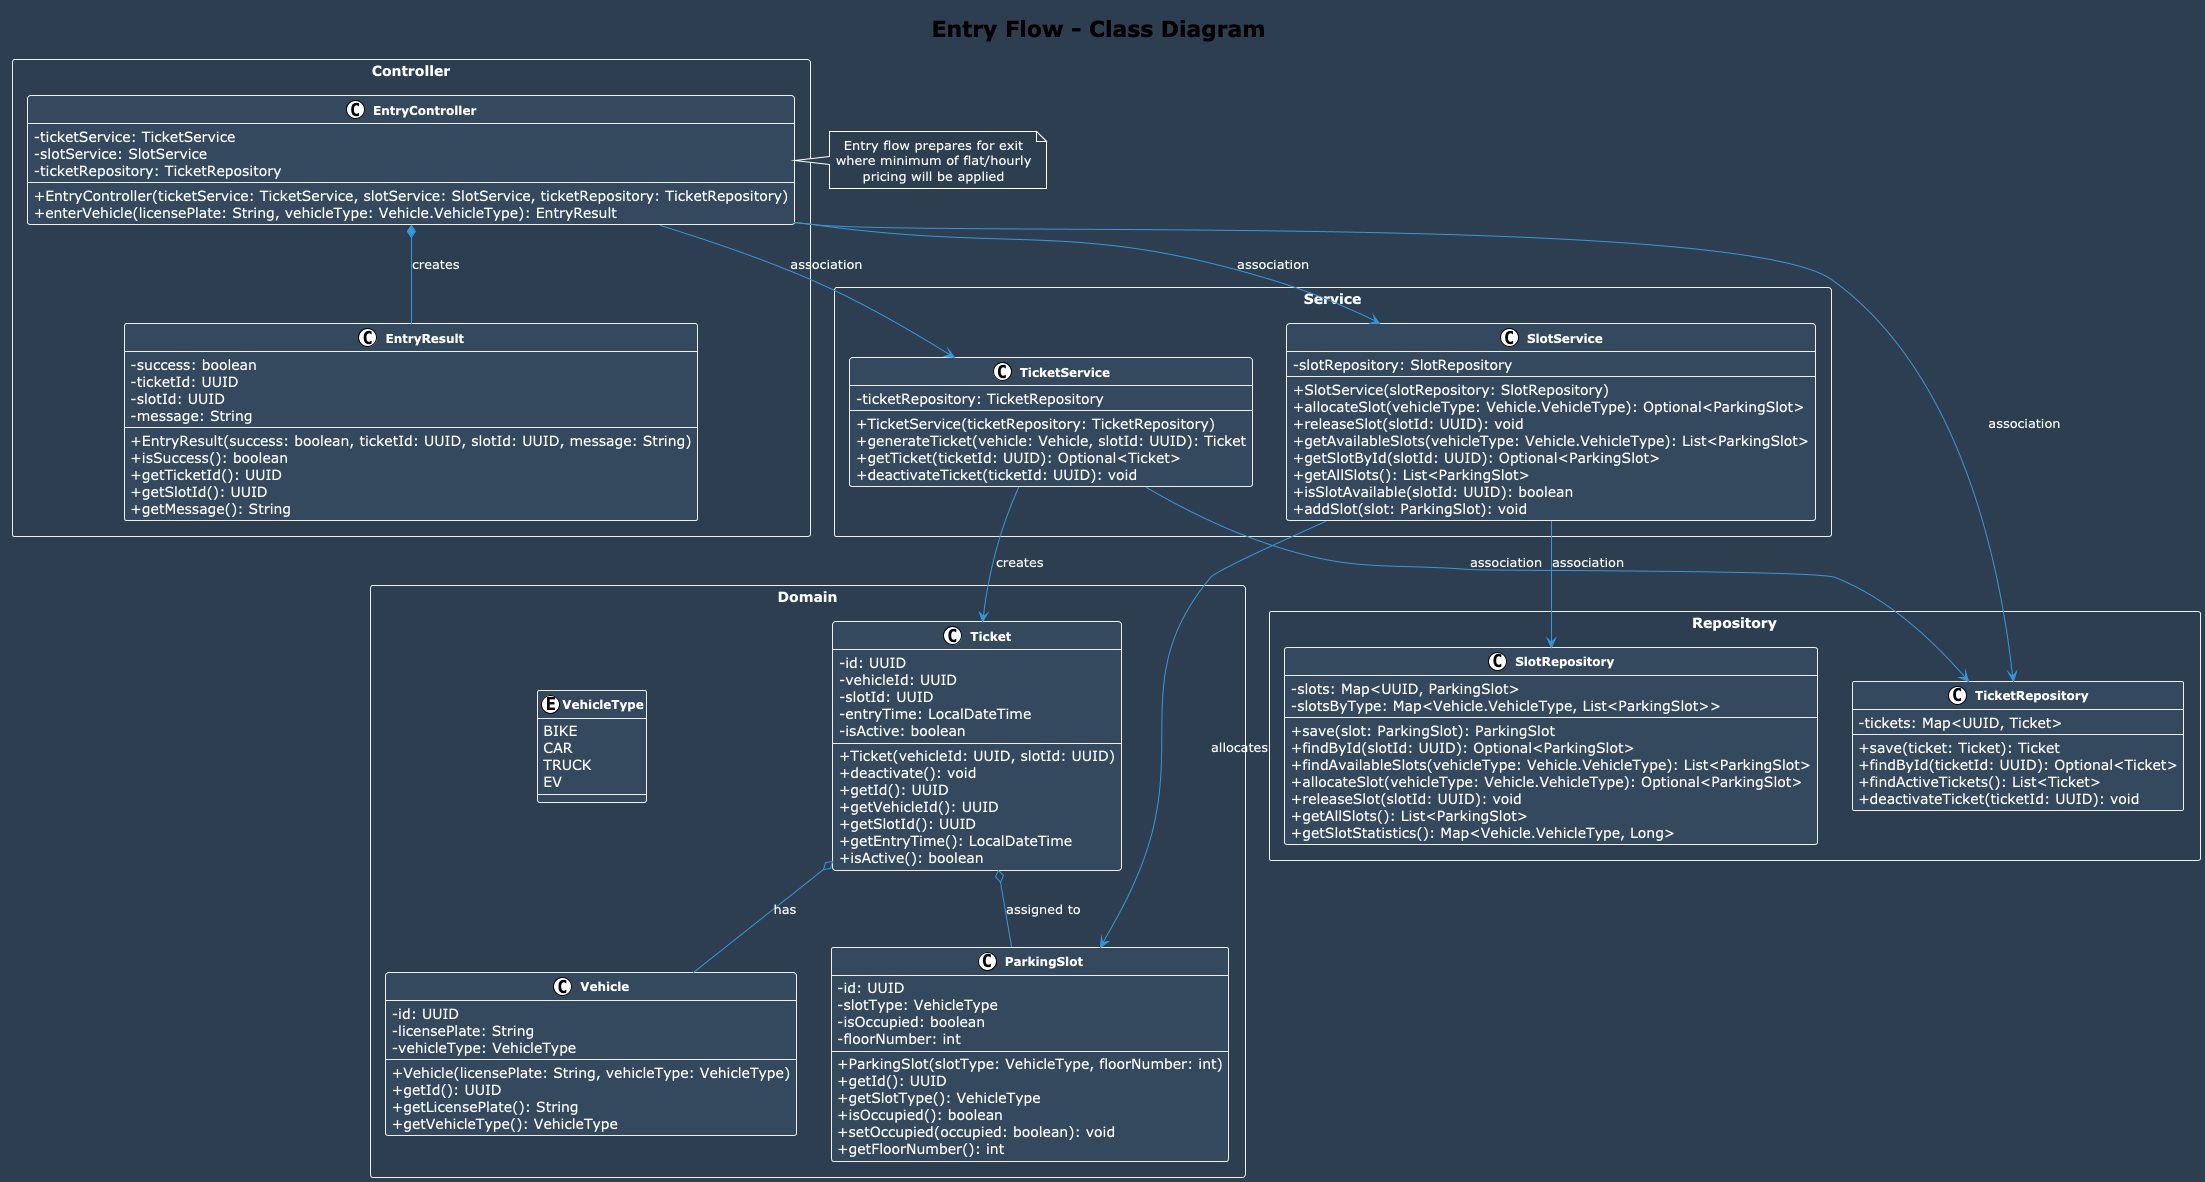

The diagram above was rendered by PlantUML. Its source (embedded in the PNG):
@startuml EntryFlow_ClassDiagram
!theme plain
skinparam backgroundColor #2C3E50
skinparam classBackgroundColor #34495E
skinparam classBorderColor #ECF0F1
skinparam classFontColor #FFFFFF
skinparam classAttributeFontColor #FFFFFF
skinparam classMethodFontColor #FFFFFF
skinparam arrowColor #3498DB
skinparam ArrowFontColor #FFFFFF
skinparam packageBackgroundColor #2C3E50
skinparam packageBorderColor #ECF0F1
skinparam packageFontColor #FFFFFF
skinparam noteFontColor #FFFFFF
skinparam noteBackgroundColor #2C3E50
skinparam noteBorderColor #FFFFFF
skinparam defaultTextAlignment center
skinparam classAttributeIconSize 0
skinparam classFontSize 12
skinparam classFontStyle bold
skinparam packageStyle rectangle

title Entry Flow - Class Diagram

package "Controller" {
  class EntryController {
    -ticketService: TicketService
    -slotService: SlotService
    -ticketRepository: TicketRepository
    +EntryController(ticketService: TicketService, slotService: SlotService, ticketRepository: TicketRepository)
    +enterVehicle(licensePlate: String, vehicleType: Vehicle.VehicleType): EntryResult
  }

  class EntryResult {
    -success: boolean
    -ticketId: UUID
    -slotId: UUID
    -message: String
    +EntryResult(success: boolean, ticketId: UUID, slotId: UUID, message: String)
    +isSuccess(): boolean
    +getTicketId(): UUID
    +getSlotId(): UUID
    +getMessage(): String
  }
}

package "Service" {
  class TicketService {
    -ticketRepository: TicketRepository
    +TicketService(ticketRepository: TicketRepository)
    +generateTicket(vehicle: Vehicle, slotId: UUID): Ticket
    +getTicket(ticketId: UUID): Optional<Ticket>
    +deactivateTicket(ticketId: UUID): void
  }
  class SlotService {
    -slotRepository: SlotRepository
    +SlotService(slotRepository: SlotRepository)
    +allocateSlot(vehicleType: Vehicle.VehicleType): Optional<ParkingSlot>
    +releaseSlot(slotId: UUID): void
    +getAvailableSlots(vehicleType: Vehicle.VehicleType): List<ParkingSlot>
    +getSlotById(slotId: UUID): Optional<ParkingSlot>
    +getAllSlots(): List<ParkingSlot>
    +isSlotAvailable(slotId: UUID): boolean
    +addSlot(slot: ParkingSlot): void
  }
}

package "Repository" {
  class TicketRepository {
    -tickets: Map<UUID, Ticket>
    +save(ticket: Ticket): Ticket
    +findById(ticketId: UUID): Optional<Ticket>
    +findActiveTickets(): List<Ticket>
    +deactivateTicket(ticketId: UUID): void
  }
  class SlotRepository {
    -slots: Map<UUID, ParkingSlot>
    -slotsByType: Map<Vehicle.VehicleType, List<ParkingSlot>>
    +save(slot: ParkingSlot): ParkingSlot
    +findById(slotId: UUID): Optional<ParkingSlot>
    +findAvailableSlots(vehicleType: Vehicle.VehicleType): List<ParkingSlot>
    +allocateSlot(vehicleType: Vehicle.VehicleType): Optional<ParkingSlot>
    +releaseSlot(slotId: UUID): void
    +getAllSlots(): List<ParkingSlot>
    +getSlotStatistics(): Map<Vehicle.VehicleType, Long>
  }
}

package "Domain" {
  class Vehicle {
    -id: UUID
    -licensePlate: String
    -vehicleType: VehicleType
    +Vehicle(licensePlate: String, vehicleType: VehicleType)
    +getId(): UUID
    +getLicensePlate(): String
    +getVehicleType(): VehicleType
  }
  enum VehicleType {
    BIKE
    CAR
    TRUCK
    EV
  }
  class ParkingSlot {
    -id: UUID
    -slotType: VehicleType
    -isOccupied: boolean
    -floorNumber: int
    +ParkingSlot(slotType: VehicleType, floorNumber: int)
    +getId(): UUID
    +getSlotType(): VehicleType
    +isOccupied(): boolean
    +setOccupied(occupied: boolean): void
    +getFloorNumber(): int
  }
  class Ticket {
    -id: UUID
    -vehicleId: UUID
    -slotId: UUID
    -entryTime: LocalDateTime
    -isActive: boolean
    +Ticket(vehicleId: UUID, slotId: UUID)
    +deactivate(): void
    +getId(): UUID
    +getVehicleId(): UUID
    +getSlotId(): UUID
    +getEntryTime(): LocalDateTime
    +isActive(): boolean
  }
}

' Controller-Service/Service-Repository: Association
EntryController --> TicketService : association
EntryController --> SlotService : association
EntryController --> TicketRepository : association
TicketService --> TicketRepository : association
SlotService --> SlotRepository : association

' Service-Domain: Association
TicketService --> Ticket : creates
SlotService --> ParkingSlot : allocates

' Ticket to Vehicle/ParkingSlot: Aggregation
Ticket o-- Vehicle : has
Ticket o-- ParkingSlot : assigned to

' EntryResult: Composition
EntryController *-- EntryResult : creates

note right of EntryController
  Entry flow prepares for exit
  where minimum of flat/hourly
  pricing will be applied
end note

@enduml